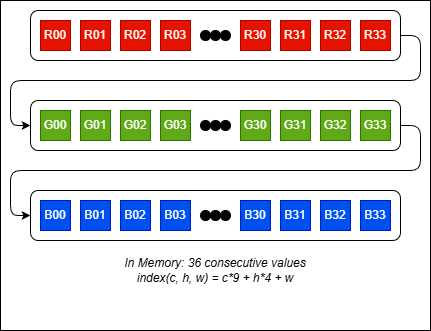

The diagram above was exported from draw.io. Its source (the exported page's mxGraphModel, read from the mxfile embedded in the PNG):
<mxGraphModel dx="976" dy="489" grid="1" gridSize="10" guides="1" tooltips="1" connect="1" arrows="1" fold="1" page="1" pageScale="1" pageWidth="1100" pageHeight="850" math="0" shadow="0">
  <root>
    <mxCell id="0" />
    <mxCell id="1" parent="0" />
    <mxCell id="pixzVQvIxBCUIpKIL1TD-1" value="" style="rounded=0;whiteSpace=wrap;html=1;" vertex="1" parent="1">
      <mxGeometry x="130" y="110" width="430" height="330" as="geometry" />
    </mxCell>
    <mxCell id="_w6rgtPlyotDh7ipLPDP-23" value="" style="group" vertex="1" connectable="0" parent="1">
      <mxGeometry x="160" y="210" width="370" height="50" as="geometry" />
    </mxCell>
    <mxCell id="Eu9F73kXZ1FJBkVE2Gue-24" value="" style="rounded=1;whiteSpace=wrap;html=1;" vertex="1" parent="_w6rgtPlyotDh7ipLPDP-23">
      <mxGeometry width="370" height="50" as="geometry" />
    </mxCell>
    <mxCell id="Eu9F73kXZ1FJBkVE2Gue-3" value="G00" style="whiteSpace=wrap;html=1;aspect=fixed;fillColor=#60a917;fontColor=#ffffff;strokeColor=#2D7600;" vertex="1" parent="_w6rgtPlyotDh7ipLPDP-23">
      <mxGeometry x="10" y="10" width="30" height="30" as="geometry" />
    </mxCell>
    <mxCell id="Eu9F73kXZ1FJBkVE2Gue-14" value="G01" style="whiteSpace=wrap;html=1;aspect=fixed;fillColor=#60a917;fontColor=#ffffff;strokeColor=#2D7600;" vertex="1" parent="_w6rgtPlyotDh7ipLPDP-23">
      <mxGeometry x="50" y="10" width="30" height="30" as="geometry" />
    </mxCell>
    <mxCell id="Eu9F73kXZ1FJBkVE2Gue-15" value="G02" style="whiteSpace=wrap;html=1;aspect=fixed;fillColor=#60a917;fontColor=#ffffff;strokeColor=#2D7600;" vertex="1" parent="_w6rgtPlyotDh7ipLPDP-23">
      <mxGeometry x="90" y="10" width="30" height="30" as="geometry" />
    </mxCell>
    <mxCell id="Eu9F73kXZ1FJBkVE2Gue-16" value="G03" style="whiteSpace=wrap;html=1;aspect=fixed;fillColor=#60a917;fontColor=#ffffff;strokeColor=#2D7600;" vertex="1" parent="_w6rgtPlyotDh7ipLPDP-23">
      <mxGeometry x="130" y="10" width="30" height="30" as="geometry" />
    </mxCell>
    <mxCell id="Eu9F73kXZ1FJBkVE2Gue-18" value="G30" style="whiteSpace=wrap;html=1;aspect=fixed;fillColor=#60a917;fontColor=#ffffff;strokeColor=#2D7600;" vertex="1" parent="_w6rgtPlyotDh7ipLPDP-23">
      <mxGeometry x="210" y="10" width="30" height="30" as="geometry" />
    </mxCell>
    <mxCell id="Eu9F73kXZ1FJBkVE2Gue-19" value="G31" style="whiteSpace=wrap;html=1;aspect=fixed;fillColor=#60a917;fontColor=#ffffff;strokeColor=#2D7600;" vertex="1" parent="_w6rgtPlyotDh7ipLPDP-23">
      <mxGeometry x="250" y="10" width="30" height="30" as="geometry" />
    </mxCell>
    <mxCell id="Eu9F73kXZ1FJBkVE2Gue-20" value="G32" style="whiteSpace=wrap;html=1;aspect=fixed;fillColor=#60a917;fontColor=#ffffff;strokeColor=#2D7600;" vertex="1" parent="_w6rgtPlyotDh7ipLPDP-23">
      <mxGeometry x="290" y="10" width="30" height="30" as="geometry" />
    </mxCell>
    <mxCell id="Eu9F73kXZ1FJBkVE2Gue-21" value="G33" style="whiteSpace=wrap;html=1;aspect=fixed;fillColor=#60a917;fontColor=#ffffff;strokeColor=#2D7600;" vertex="1" parent="_w6rgtPlyotDh7ipLPDP-23">
      <mxGeometry x="330" y="10" width="30" height="30" as="geometry" />
    </mxCell>
    <mxCell id="_w6rgtPlyotDh7ipLPDP-11" value="" style="group" vertex="1" connectable="0" parent="_w6rgtPlyotDh7ipLPDP-23">
      <mxGeometry x="170" y="20" width="30" height="10" as="geometry" />
    </mxCell>
    <mxCell id="_w6rgtPlyotDh7ipLPDP-12" value="" style="ellipse;whiteSpace=wrap;html=1;aspect=fixed;fillColor=#000000;" vertex="1" parent="_w6rgtPlyotDh7ipLPDP-11">
      <mxGeometry width="10" height="10" as="geometry" />
    </mxCell>
    <mxCell id="_w6rgtPlyotDh7ipLPDP-13" value="" style="ellipse;whiteSpace=wrap;html=1;aspect=fixed;fillColor=#000000;" vertex="1" parent="_w6rgtPlyotDh7ipLPDP-11">
      <mxGeometry x="10" width="10" height="10" as="geometry" />
    </mxCell>
    <mxCell id="_w6rgtPlyotDh7ipLPDP-14" value="" style="ellipse;whiteSpace=wrap;html=1;aspect=fixed;fillColor=#000000;" vertex="1" parent="_w6rgtPlyotDh7ipLPDP-11">
      <mxGeometry x="20" width="10" height="10" as="geometry" />
    </mxCell>
    <mxCell id="_w6rgtPlyotDh7ipLPDP-24" value="" style="group" vertex="1" connectable="0" parent="1">
      <mxGeometry x="160" y="300" width="370" height="50" as="geometry" />
    </mxCell>
    <mxCell id="Eu9F73kXZ1FJBkVE2Gue-35" value="" style="rounded=1;whiteSpace=wrap;html=1;" vertex="1" parent="_w6rgtPlyotDh7ipLPDP-24">
      <mxGeometry width="370" height="50" as="geometry" />
    </mxCell>
    <mxCell id="_w6rgtPlyotDh7ipLPDP-19" value="" style="group" vertex="1" connectable="0" parent="_w6rgtPlyotDh7ipLPDP-24">
      <mxGeometry x="170" y="20" width="30" height="10" as="geometry" />
    </mxCell>
    <mxCell id="_w6rgtPlyotDh7ipLPDP-20" value="" style="ellipse;whiteSpace=wrap;html=1;aspect=fixed;fillColor=#000000;" vertex="1" parent="_w6rgtPlyotDh7ipLPDP-19">
      <mxGeometry width="10" height="10" as="geometry" />
    </mxCell>
    <mxCell id="_w6rgtPlyotDh7ipLPDP-21" value="" style="ellipse;whiteSpace=wrap;html=1;aspect=fixed;fillColor=#000000;" vertex="1" parent="_w6rgtPlyotDh7ipLPDP-19">
      <mxGeometry x="10" width="10" height="10" as="geometry" />
    </mxCell>
    <mxCell id="_w6rgtPlyotDh7ipLPDP-22" value="" style="ellipse;whiteSpace=wrap;html=1;aspect=fixed;fillColor=#000000;" vertex="1" parent="_w6rgtPlyotDh7ipLPDP-19">
      <mxGeometry x="20" width="10" height="10" as="geometry" />
    </mxCell>
    <mxCell id="Eu9F73kXZ1FJBkVE2Gue-4" value="B00" style="whiteSpace=wrap;html=1;aspect=fixed;fillColor=#0050ef;fontColor=#ffffff;strokeColor=#001DBC;" vertex="1" parent="_w6rgtPlyotDh7ipLPDP-24">
      <mxGeometry x="10" y="10" width="30" height="30" as="geometry" />
    </mxCell>
    <mxCell id="Eu9F73kXZ1FJBkVE2Gue-27" value="B01" style="whiteSpace=wrap;html=1;aspect=fixed;fillColor=#0050ef;fontColor=#ffffff;strokeColor=#001DBC;" vertex="1" parent="_w6rgtPlyotDh7ipLPDP-24">
      <mxGeometry x="50" y="10" width="30" height="30" as="geometry" />
    </mxCell>
    <mxCell id="Eu9F73kXZ1FJBkVE2Gue-28" value="B02" style="whiteSpace=wrap;html=1;aspect=fixed;fillColor=#0050ef;fontColor=#ffffff;strokeColor=#001DBC;" vertex="1" parent="_w6rgtPlyotDh7ipLPDP-24">
      <mxGeometry x="90" y="10" width="30" height="30" as="geometry" />
    </mxCell>
    <mxCell id="Eu9F73kXZ1FJBkVE2Gue-29" value="B03" style="whiteSpace=wrap;html=1;aspect=fixed;fillColor=#0050ef;fontColor=#ffffff;strokeColor=#001DBC;" vertex="1" parent="_w6rgtPlyotDh7ipLPDP-24">
      <mxGeometry x="130" y="10" width="30" height="30" as="geometry" />
    </mxCell>
    <mxCell id="Eu9F73kXZ1FJBkVE2Gue-31" value="B30" style="whiteSpace=wrap;html=1;aspect=fixed;fillColor=#0050ef;fontColor=#ffffff;strokeColor=#001DBC;" vertex="1" parent="_w6rgtPlyotDh7ipLPDP-24">
      <mxGeometry x="210" y="10" width="30" height="30" as="geometry" />
    </mxCell>
    <mxCell id="Eu9F73kXZ1FJBkVE2Gue-32" value="B31" style="whiteSpace=wrap;html=1;aspect=fixed;fillColor=#0050ef;fontColor=#ffffff;strokeColor=#001DBC;" vertex="1" parent="_w6rgtPlyotDh7ipLPDP-24">
      <mxGeometry x="250" y="10" width="30" height="30" as="geometry" />
    </mxCell>
    <mxCell id="Eu9F73kXZ1FJBkVE2Gue-33" value="B32" style="whiteSpace=wrap;html=1;aspect=fixed;fillColor=#0050ef;fontColor=#ffffff;strokeColor=#001DBC;" vertex="1" parent="_w6rgtPlyotDh7ipLPDP-24">
      <mxGeometry x="290" y="10" width="30" height="30" as="geometry" />
    </mxCell>
    <mxCell id="Eu9F73kXZ1FJBkVE2Gue-34" value="B33" style="whiteSpace=wrap;html=1;aspect=fixed;fillColor=#0050ef;fontColor=#ffffff;strokeColor=#001DBC;" vertex="1" parent="_w6rgtPlyotDh7ipLPDP-24">
      <mxGeometry x="330" y="10" width="30" height="30" as="geometry" />
    </mxCell>
    <mxCell id="_w6rgtPlyotDh7ipLPDP-25" value="" style="group" vertex="1" connectable="0" parent="1">
      <mxGeometry x="160" y="120" width="370" height="50" as="geometry" />
    </mxCell>
    <mxCell id="Eu9F73kXZ1FJBkVE2Gue-22" value="" style="rounded=1;whiteSpace=wrap;html=1;container=0;" vertex="1" parent="_w6rgtPlyotDh7ipLPDP-25">
      <mxGeometry width="370" height="50" as="geometry" />
    </mxCell>
    <mxCell id="Eu9F73kXZ1FJBkVE2Gue-2" value="R00" style="whiteSpace=wrap;html=1;aspect=fixed;fillColor=#e51400;fontColor=#ffffff;strokeColor=#B20000;container=0;" vertex="1" parent="_w6rgtPlyotDh7ipLPDP-25">
      <mxGeometry x="10" y="10" width="30" height="30" as="geometry" />
    </mxCell>
    <mxCell id="Eu9F73kXZ1FJBkVE2Gue-6" value="R01" style="whiteSpace=wrap;html=1;aspect=fixed;fillColor=#e51400;fontColor=#ffffff;strokeColor=#B20000;container=0;" vertex="1" parent="_w6rgtPlyotDh7ipLPDP-25">
      <mxGeometry x="50" y="10" width="30" height="30" as="geometry" />
    </mxCell>
    <mxCell id="Eu9F73kXZ1FJBkVE2Gue-7" value="R02" style="whiteSpace=wrap;html=1;aspect=fixed;fillColor=#e51400;fontColor=#ffffff;strokeColor=#B20000;container=0;" vertex="1" parent="_w6rgtPlyotDh7ipLPDP-25">
      <mxGeometry x="90" y="10" width="30" height="30" as="geometry" />
    </mxCell>
    <mxCell id="Eu9F73kXZ1FJBkVE2Gue-8" value="R03" style="whiteSpace=wrap;html=1;aspect=fixed;fillColor=#e51400;fontColor=#ffffff;strokeColor=#B20000;container=0;" vertex="1" parent="_w6rgtPlyotDh7ipLPDP-25">
      <mxGeometry x="130" y="10" width="30" height="30" as="geometry" />
    </mxCell>
    <mxCell id="Eu9F73kXZ1FJBkVE2Gue-10" value="R30" style="whiteSpace=wrap;html=1;aspect=fixed;fillColor=#e51400;fontColor=#ffffff;strokeColor=#B20000;container=0;" vertex="1" parent="_w6rgtPlyotDh7ipLPDP-25">
      <mxGeometry x="210" y="10" width="30" height="30" as="geometry" />
    </mxCell>
    <mxCell id="Eu9F73kXZ1FJBkVE2Gue-11" value="R31" style="whiteSpace=wrap;html=1;aspect=fixed;fillColor=#e51400;fontColor=#ffffff;strokeColor=#B20000;container=0;" vertex="1" parent="_w6rgtPlyotDh7ipLPDP-25">
      <mxGeometry x="250" y="10" width="30" height="30" as="geometry" />
    </mxCell>
    <mxCell id="Eu9F73kXZ1FJBkVE2Gue-12" value="R32" style="whiteSpace=wrap;html=1;aspect=fixed;fillColor=#e51400;fontColor=#ffffff;strokeColor=#B20000;container=0;" vertex="1" parent="_w6rgtPlyotDh7ipLPDP-25">
      <mxGeometry x="290" y="10" width="30" height="30" as="geometry" />
    </mxCell>
    <mxCell id="Eu9F73kXZ1FJBkVE2Gue-13" value="R33" style="whiteSpace=wrap;html=1;aspect=fixed;fillColor=#e51400;fontColor=#ffffff;strokeColor=#B20000;container=0;" vertex="1" parent="_w6rgtPlyotDh7ipLPDP-25">
      <mxGeometry x="330" y="10" width="30" height="30" as="geometry" />
    </mxCell>
    <mxCell id="_w6rgtPlyotDh7ipLPDP-4" value="" style="group" vertex="1" connectable="0" parent="_w6rgtPlyotDh7ipLPDP-25">
      <mxGeometry x="170" y="20" width="30" height="10" as="geometry" />
    </mxCell>
    <mxCell id="_w6rgtPlyotDh7ipLPDP-1" value="" style="ellipse;whiteSpace=wrap;html=1;aspect=fixed;fillColor=#000000;" vertex="1" parent="_w6rgtPlyotDh7ipLPDP-4">
      <mxGeometry width="10" height="10" as="geometry" />
    </mxCell>
    <mxCell id="_w6rgtPlyotDh7ipLPDP-2" value="" style="ellipse;whiteSpace=wrap;html=1;aspect=fixed;fillColor=#000000;" vertex="1" parent="_w6rgtPlyotDh7ipLPDP-4">
      <mxGeometry x="10" width="10" height="10" as="geometry" />
    </mxCell>
    <mxCell id="_w6rgtPlyotDh7ipLPDP-3" value="" style="ellipse;whiteSpace=wrap;html=1;aspect=fixed;fillColor=#000000;" vertex="1" parent="_w6rgtPlyotDh7ipLPDP-4">
      <mxGeometry x="20" width="10" height="10" as="geometry" />
    </mxCell>
    <mxCell id="_w6rgtPlyotDh7ipLPDP-26" style="edgeStyle=orthogonalEdgeStyle;html=1;entryX=0;entryY=0.5;entryDx=0;entryDy=0;exitX=1;exitY=0.5;exitDx=0;exitDy=0;" edge="1" parent="1" source="Eu9F73kXZ1FJBkVE2Gue-22" target="Eu9F73kXZ1FJBkVE2Gue-24">
      <mxGeometry relative="1" as="geometry">
        <Array as="points">
          <mxPoint x="550" y="145" />
          <mxPoint x="550" y="190" />
          <mxPoint x="140" y="190" />
          <mxPoint x="140" y="235" />
        </Array>
      </mxGeometry>
    </mxCell>
    <mxCell id="_w6rgtPlyotDh7ipLPDP-27" style="edgeStyle=orthogonalEdgeStyle;html=1;entryX=0;entryY=0.5;entryDx=0;entryDy=0;exitX=1;exitY=0.5;exitDx=0;exitDy=0;" edge="1" parent="1" source="Eu9F73kXZ1FJBkVE2Gue-24" target="Eu9F73kXZ1FJBkVE2Gue-35">
      <mxGeometry relative="1" as="geometry">
        <Array as="points">
          <mxPoint x="550" y="235" />
          <mxPoint x="550" y="280" />
          <mxPoint x="140" y="280" />
          <mxPoint x="140" y="325" />
        </Array>
      </mxGeometry>
    </mxCell>
    <mxCell id="pixzVQvIxBCUIpKIL1TD-2" value="&lt;i&gt;In Memory: 36 consecutive values&lt;/i&gt;&lt;div&gt;&lt;i&gt;index(c, h, w) = c*9 + h*4 + w&lt;/i&gt;&lt;/div&gt;" style="text;html=1;align=center;verticalAlign=middle;whiteSpace=wrap;rounded=0;" vertex="1" parent="1">
      <mxGeometry x="160" y="360" width="370" height="40" as="geometry" />
    </mxCell>
  </root>
</mxGraphModel>